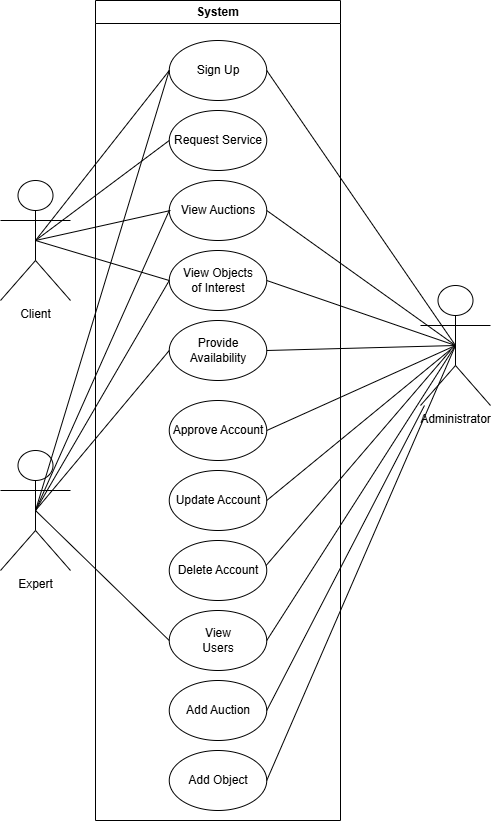

The diagram above was exported from draw.io. Its source (the exported page's mxGraphModel, read from the mxfile embedded in the PNG):
<mxGraphModel dx="1400" dy="696" grid="1" gridSize="10" guides="1" tooltips="1" connect="1" arrows="1" fold="1" page="1" pageScale="1" pageWidth="850" pageHeight="1100" math="0" shadow="0">
  <root>
    <mxCell id="0" />
    <mxCell id="1" parent="0" />
    <mxCell id="NKQkppjsxUJZbSE05fHS-1" value="System" style="swimlane;whiteSpace=wrap;html=1;" vertex="1" parent="1">
      <mxGeometry x="325" y="140" width="245" height="820" as="geometry" />
    </mxCell>
    <mxCell id="NKQkppjsxUJZbSE05fHS-15" value="Sign Up" style="ellipse;whiteSpace=wrap;html=1;" vertex="1" parent="NKQkppjsxUJZbSE05fHS-1">
      <mxGeometry x="73.75" y="40" width="97.5" height="60" as="geometry" />
    </mxCell>
    <mxCell id="NKQkppjsxUJZbSE05fHS-16" value="Request Service" style="ellipse;whiteSpace=wrap;html=1;" vertex="1" parent="NKQkppjsxUJZbSE05fHS-1">
      <mxGeometry x="73.75" y="110" width="97.5" height="60" as="geometry" />
    </mxCell>
    <mxCell id="NKQkppjsxUJZbSE05fHS-12" value="View Auctions" style="ellipse;whiteSpace=wrap;html=1;" vertex="1" parent="NKQkppjsxUJZbSE05fHS-1">
      <mxGeometry x="73.75" y="180" width="97.5" height="60" as="geometry" />
    </mxCell>
    <mxCell id="NKQkppjsxUJZbSE05fHS-13" value="View Objects&lt;div&gt;of Interest&lt;/div&gt;" style="ellipse;whiteSpace=wrap;html=1;" vertex="1" parent="NKQkppjsxUJZbSE05fHS-1">
      <mxGeometry x="73.75" y="250" width="97.5" height="60" as="geometry" />
    </mxCell>
    <mxCell id="NKQkppjsxUJZbSE05fHS-11" value="Approve Account" style="ellipse;whiteSpace=wrap;html=1;" vertex="1" parent="NKQkppjsxUJZbSE05fHS-1">
      <mxGeometry x="73.75" y="400" width="97.5" height="60" as="geometry" />
    </mxCell>
    <mxCell id="NKQkppjsxUJZbSE05fHS-9" value="Update Account" style="ellipse;whiteSpace=wrap;html=1;" vertex="1" parent="NKQkppjsxUJZbSE05fHS-1">
      <mxGeometry x="73.75" y="470" width="97.5" height="60" as="geometry" />
    </mxCell>
    <mxCell id="NKQkppjsxUJZbSE05fHS-18" value="Delete Account" style="ellipse;whiteSpace=wrap;html=1;" vertex="1" parent="NKQkppjsxUJZbSE05fHS-1">
      <mxGeometry x="73.75" y="540" width="97.5" height="60" as="geometry" />
    </mxCell>
    <mxCell id="NKQkppjsxUJZbSE05fHS-14" value="Provide Availability" style="ellipse;whiteSpace=wrap;html=1;" vertex="1" parent="NKQkppjsxUJZbSE05fHS-1">
      <mxGeometry x="73.75" y="320" width="97.5" height="60" as="geometry" />
    </mxCell>
    <mxCell id="NKQkppjsxUJZbSE05fHS-31" value="View&lt;div&gt;Users&lt;/div&gt;" style="ellipse;whiteSpace=wrap;html=1;" vertex="1" parent="NKQkppjsxUJZbSE05fHS-1">
      <mxGeometry x="73.75" y="610" width="97.5" height="60" as="geometry" />
    </mxCell>
    <mxCell id="NKQkppjsxUJZbSE05fHS-37" value="Add Auction" style="ellipse;whiteSpace=wrap;html=1;" vertex="1" parent="NKQkppjsxUJZbSE05fHS-1">
      <mxGeometry x="73.75" y="680" width="97.5" height="60" as="geometry" />
    </mxCell>
    <mxCell id="NKQkppjsxUJZbSE05fHS-38" value="Add Object" style="ellipse;whiteSpace=wrap;html=1;" vertex="1" parent="NKQkppjsxUJZbSE05fHS-1">
      <mxGeometry x="73.75" y="750" width="97.5" height="60" as="geometry" />
    </mxCell>
    <mxCell id="NKQkppjsxUJZbSE05fHS-3" value="Expert" style="shape=umlActor;verticalLabelPosition=bottom;verticalAlign=top;html=1;outlineConnect=0;" vertex="1" parent="1">
      <mxGeometry x="230" y="590" width="70" height="120" as="geometry" />
    </mxCell>
    <mxCell id="NKQkppjsxUJZbSE05fHS-20" value="Client" style="shape=umlActor;verticalLabelPosition=bottom;verticalAlign=top;html=1;outlineConnect=0;" vertex="1" parent="1">
      <mxGeometry x="230" y="320" width="70" height="120" as="geometry" />
    </mxCell>
    <mxCell id="NKQkppjsxUJZbSE05fHS-21" value="Administrator" style="shape=umlActor;verticalLabelPosition=bottom;verticalAlign=top;html=1;outlineConnect=0;" vertex="1" parent="1">
      <mxGeometry x="650" y="425" width="70" height="120" as="geometry" />
    </mxCell>
    <mxCell id="NKQkppjsxUJZbSE05fHS-23" value="" style="endArrow=none;html=1;rounded=0;entryX=0;entryY=0.5;entryDx=0;entryDy=0;exitX=0.5;exitY=0.5;exitDx=0;exitDy=0;exitPerimeter=0;" edge="1" parent="1" source="NKQkppjsxUJZbSE05fHS-20" target="NKQkppjsxUJZbSE05fHS-15">
      <mxGeometry width="50" height="50" relative="1" as="geometry">
        <mxPoint x="340" y="400" as="sourcePoint" />
        <mxPoint x="390" y="350" as="targetPoint" />
      </mxGeometry>
    </mxCell>
    <mxCell id="NKQkppjsxUJZbSE05fHS-24" value="" style="endArrow=none;html=1;rounded=0;entryX=0;entryY=0.5;entryDx=0;entryDy=0;exitX=0.5;exitY=0.5;exitDx=0;exitDy=0;exitPerimeter=0;" edge="1" parent="1" source="NKQkppjsxUJZbSE05fHS-3" target="NKQkppjsxUJZbSE05fHS-15">
      <mxGeometry width="50" height="50" relative="1" as="geometry">
        <mxPoint x="340" y="400" as="sourcePoint" />
        <mxPoint x="390" y="350" as="targetPoint" />
      </mxGeometry>
    </mxCell>
    <mxCell id="NKQkppjsxUJZbSE05fHS-26" value="" style="endArrow=none;html=1;rounded=0;entryX=0;entryY=0.5;entryDx=0;entryDy=0;exitX=0.5;exitY=0.5;exitDx=0;exitDy=0;exitPerimeter=0;" edge="1" parent="1" source="NKQkppjsxUJZbSE05fHS-20" target="NKQkppjsxUJZbSE05fHS-16">
      <mxGeometry width="50" height="50" relative="1" as="geometry">
        <mxPoint x="270" y="380" as="sourcePoint" />
        <mxPoint x="420" y="390" as="targetPoint" />
      </mxGeometry>
    </mxCell>
    <mxCell id="NKQkppjsxUJZbSE05fHS-27" value="" style="endArrow=none;html=1;rounded=0;exitX=0.5;exitY=0.5;exitDx=0;exitDy=0;exitPerimeter=0;" edge="1" parent="1" source="NKQkppjsxUJZbSE05fHS-20">
      <mxGeometry width="50" height="50" relative="1" as="geometry">
        <mxPoint x="350" y="400" as="sourcePoint" />
        <mxPoint x="400" y="350" as="targetPoint" />
      </mxGeometry>
    </mxCell>
    <mxCell id="NKQkppjsxUJZbSE05fHS-28" value="" style="endArrow=none;html=1;rounded=0;exitX=0.5;exitY=0.5;exitDx=0;exitDy=0;exitPerimeter=0;entryX=0;entryY=0.5;entryDx=0;entryDy=0;" edge="1" parent="1" source="NKQkppjsxUJZbSE05fHS-20" target="NKQkppjsxUJZbSE05fHS-13">
      <mxGeometry width="50" height="50" relative="1" as="geometry">
        <mxPoint x="350" y="500" as="sourcePoint" />
        <mxPoint x="400" y="450" as="targetPoint" />
      </mxGeometry>
    </mxCell>
    <mxCell id="NKQkppjsxUJZbSE05fHS-29" value="" style="endArrow=none;html=1;rounded=0;exitX=0.5;exitY=0.5;exitDx=0;exitDy=0;exitPerimeter=0;entryX=0;entryY=0.5;entryDx=0;entryDy=0;" edge="1" parent="1" source="NKQkppjsxUJZbSE05fHS-3" target="NKQkppjsxUJZbSE05fHS-14">
      <mxGeometry width="50" height="50" relative="1" as="geometry">
        <mxPoint x="380" y="550" as="sourcePoint" />
        <mxPoint x="430" y="500" as="targetPoint" />
      </mxGeometry>
    </mxCell>
    <mxCell id="NKQkppjsxUJZbSE05fHS-30" value="" style="endArrow=none;html=1;rounded=0;entryX=0.5;entryY=0.5;entryDx=0;entryDy=0;entryPerimeter=0;exitX=1;exitY=0.5;exitDx=0;exitDy=0;" edge="1" parent="1" source="NKQkppjsxUJZbSE05fHS-14" target="NKQkppjsxUJZbSE05fHS-21">
      <mxGeometry width="50" height="50" relative="1" as="geometry">
        <mxPoint x="450" y="570" as="sourcePoint" />
        <mxPoint x="500" y="520" as="targetPoint" />
      </mxGeometry>
    </mxCell>
    <mxCell id="NKQkppjsxUJZbSE05fHS-32" value="" style="endArrow=none;html=1;rounded=0;entryX=0.5;entryY=0.5;entryDx=0;entryDy=0;entryPerimeter=0;exitX=1;exitY=0.5;exitDx=0;exitDy=0;" edge="1" parent="1" source="NKQkppjsxUJZbSE05fHS-31" target="NKQkppjsxUJZbSE05fHS-21">
      <mxGeometry width="50" height="50" relative="1" as="geometry">
        <mxPoint x="500" y="680" as="sourcePoint" />
        <mxPoint x="550" y="630" as="targetPoint" />
      </mxGeometry>
    </mxCell>
    <mxCell id="NKQkppjsxUJZbSE05fHS-33" value="" style="endArrow=none;html=1;rounded=0;entryX=0.5;entryY=0.5;entryDx=0;entryDy=0;entryPerimeter=0;exitX=1;exitY=0.5;exitDx=0;exitDy=0;" edge="1" parent="1" source="NKQkppjsxUJZbSE05fHS-11" target="NKQkppjsxUJZbSE05fHS-21">
      <mxGeometry width="50" height="50" relative="1" as="geometry">
        <mxPoint x="500" y="680" as="sourcePoint" />
        <mxPoint x="550" y="630" as="targetPoint" />
      </mxGeometry>
    </mxCell>
    <mxCell id="NKQkppjsxUJZbSE05fHS-34" value="" style="endArrow=none;html=1;rounded=0;entryX=0.5;entryY=0.5;entryDx=0;entryDy=0;entryPerimeter=0;exitX=1;exitY=0.5;exitDx=0;exitDy=0;" edge="1" parent="1" source="NKQkppjsxUJZbSE05fHS-9" target="NKQkppjsxUJZbSE05fHS-21">
      <mxGeometry width="50" height="50" relative="1" as="geometry">
        <mxPoint x="500" y="680" as="sourcePoint" />
        <mxPoint x="550" y="630" as="targetPoint" />
      </mxGeometry>
    </mxCell>
    <mxCell id="NKQkppjsxUJZbSE05fHS-35" value="" style="endArrow=none;html=1;rounded=0;exitX=0.994;exitY=0.416;exitDx=0;exitDy=0;exitPerimeter=0;" edge="1" parent="1" source="NKQkppjsxUJZbSE05fHS-18">
      <mxGeometry width="50" height="50" relative="1" as="geometry">
        <mxPoint x="500" y="680" as="sourcePoint" />
        <mxPoint x="680" y="490" as="targetPoint" />
      </mxGeometry>
    </mxCell>
    <mxCell id="NKQkppjsxUJZbSE05fHS-36" value="" style="endArrow=none;html=1;rounded=0;entryX=0.5;entryY=0.5;entryDx=0;entryDy=0;entryPerimeter=0;exitX=1;exitY=0.5;exitDx=0;exitDy=0;" edge="1" parent="1" source="NKQkppjsxUJZbSE05fHS-15" target="NKQkppjsxUJZbSE05fHS-21">
      <mxGeometry width="50" height="50" relative="1" as="geometry">
        <mxPoint x="580" y="450" as="sourcePoint" />
        <mxPoint x="690" y="490" as="targetPoint" />
      </mxGeometry>
    </mxCell>
    <mxCell id="NKQkppjsxUJZbSE05fHS-39" value="" style="endArrow=none;html=1;rounded=0;exitX=1;exitY=0.5;exitDx=0;exitDy=0;" edge="1" parent="1" source="NKQkppjsxUJZbSE05fHS-37" target="NKQkppjsxUJZbSE05fHS-21">
      <mxGeometry width="50" height="50" relative="1" as="geometry">
        <mxPoint x="320" y="710" as="sourcePoint" />
        <mxPoint x="370" y="660" as="targetPoint" />
      </mxGeometry>
    </mxCell>
    <mxCell id="NKQkppjsxUJZbSE05fHS-40" value="" style="endArrow=none;html=1;rounded=0;entryX=0.5;entryY=0.5;entryDx=0;entryDy=0;entryPerimeter=0;exitX=1;exitY=0.5;exitDx=0;exitDy=0;" edge="1" parent="1" source="NKQkppjsxUJZbSE05fHS-38" target="NKQkppjsxUJZbSE05fHS-21">
      <mxGeometry width="50" height="50" relative="1" as="geometry">
        <mxPoint x="320" y="710" as="sourcePoint" />
        <mxPoint x="370" y="660" as="targetPoint" />
      </mxGeometry>
    </mxCell>
    <mxCell id="NKQkppjsxUJZbSE05fHS-41" value="" style="endArrow=none;html=1;rounded=0;exitX=0.5;exitY=0.5;exitDx=0;exitDy=0;exitPerimeter=0;entryX=0;entryY=0.5;entryDx=0;entryDy=0;" edge="1" parent="1" source="NKQkppjsxUJZbSE05fHS-3" target="NKQkppjsxUJZbSE05fHS-13">
      <mxGeometry width="50" height="50" relative="1" as="geometry">
        <mxPoint x="470" y="540" as="sourcePoint" />
        <mxPoint x="520" y="490" as="targetPoint" />
      </mxGeometry>
    </mxCell>
    <mxCell id="NKQkppjsxUJZbSE05fHS-42" value="" style="endArrow=none;html=1;rounded=0;exitX=0.5;exitY=0.5;exitDx=0;exitDy=0;exitPerimeter=0;entryX=0;entryY=0.5;entryDx=0;entryDy=0;" edge="1" parent="1" source="NKQkppjsxUJZbSE05fHS-3" target="NKQkppjsxUJZbSE05fHS-12">
      <mxGeometry width="50" height="50" relative="1" as="geometry">
        <mxPoint x="510" y="500" as="sourcePoint" />
        <mxPoint x="560" y="450" as="targetPoint" />
      </mxGeometry>
    </mxCell>
    <mxCell id="NKQkppjsxUJZbSE05fHS-43" value="" style="endArrow=none;html=1;rounded=0;exitX=0.5;exitY=0.5;exitDx=0;exitDy=0;exitPerimeter=0;entryX=1;entryY=0.5;entryDx=0;entryDy=0;" edge="1" parent="1" source="NKQkppjsxUJZbSE05fHS-21" target="NKQkppjsxUJZbSE05fHS-13">
      <mxGeometry width="50" height="50" relative="1" as="geometry">
        <mxPoint x="570" y="410" as="sourcePoint" />
        <mxPoint x="620" y="360" as="targetPoint" />
      </mxGeometry>
    </mxCell>
    <mxCell id="NKQkppjsxUJZbSE05fHS-44" value="" style="endArrow=none;html=1;rounded=0;exitX=1;exitY=0.5;exitDx=0;exitDy=0;entryX=0.5;entryY=0.5;entryDx=0;entryDy=0;entryPerimeter=0;" edge="1" parent="1" source="NKQkppjsxUJZbSE05fHS-12" target="NKQkppjsxUJZbSE05fHS-21">
      <mxGeometry width="50" height="50" relative="1" as="geometry">
        <mxPoint x="570" y="410" as="sourcePoint" />
        <mxPoint x="690" y="490" as="targetPoint" />
      </mxGeometry>
    </mxCell>
    <mxCell id="NKQkppjsxUJZbSE05fHS-45" value="" style="endArrow=none;html=1;rounded=0;exitX=0.5;exitY=0.5;exitDx=0;exitDy=0;exitPerimeter=0;entryX=0;entryY=0.5;entryDx=0;entryDy=0;" edge="1" parent="1" source="NKQkppjsxUJZbSE05fHS-3" target="NKQkppjsxUJZbSE05fHS-31">
      <mxGeometry width="50" height="50" relative="1" as="geometry">
        <mxPoint x="400" y="880" as="sourcePoint" />
        <mxPoint x="450" y="830" as="targetPoint" />
      </mxGeometry>
    </mxCell>
  </root>
</mxGraphModel>